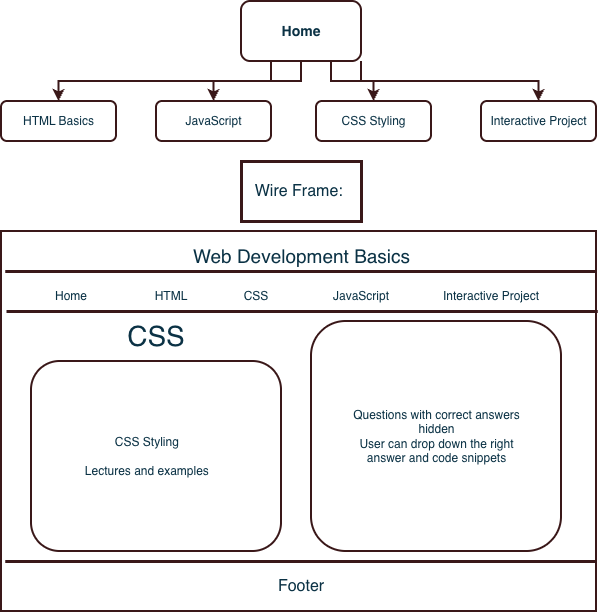

The diagram above was exported from draw.io. Its source (the exported page's mxGraphModel, read from the mxfile embedded in the PNG):
<mxGraphModel dx="780" dy="618" grid="1" gridSize="10" guides="1" tooltips="1" connect="1" arrows="1" fold="1" page="1" pageScale="1" pageWidth="850" pageHeight="1100" background="light-dark(#FFFFFF,#000000)" math="0" shadow="0">
  <root>
    <mxCell id="0" />
    <mxCell id="1" parent="0" />
    <mxCell id="9XWwM0KXHo-MgMuDdCvj-9" style="edgeStyle=orthogonalEdgeStyle;rounded=0;orthogonalLoop=1;jettySize=auto;html=1;exitX=0.25;exitY=1;exitDx=0;exitDy=0;entryX=0.5;entryY=0;entryDx=0;entryDy=0;strokeColor=light-dark(#000000,#3A1819);strokeWidth=2;" edge="1" parent="1" source="9XWwM0KXHo-MgMuDdCvj-1" target="9XWwM0KXHo-MgMuDdCvj-2">
      <mxGeometry relative="1" as="geometry" />
    </mxCell>
    <mxCell id="9XWwM0KXHo-MgMuDdCvj-10" style="edgeStyle=orthogonalEdgeStyle;rounded=0;orthogonalLoop=1;jettySize=auto;html=1;exitX=0.5;exitY=1;exitDx=0;exitDy=0;entryX=0.5;entryY=0;entryDx=0;entryDy=0;strokeColor=light-dark(#000000,#3A1819);strokeWidth=2;" edge="1" parent="1" source="9XWwM0KXHo-MgMuDdCvj-1" target="9XWwM0KXHo-MgMuDdCvj-4">
      <mxGeometry relative="1" as="geometry" />
    </mxCell>
    <mxCell id="9XWwM0KXHo-MgMuDdCvj-11" style="edgeStyle=orthogonalEdgeStyle;rounded=0;orthogonalLoop=1;jettySize=auto;html=1;exitX=0.75;exitY=1;exitDx=0;exitDy=0;entryX=0.5;entryY=0;entryDx=0;entryDy=0;strokeColor=light-dark(#000000,#3A1819);strokeWidth=2;" edge="1" parent="1" source="9XWwM0KXHo-MgMuDdCvj-1" target="9XWwM0KXHo-MgMuDdCvj-3">
      <mxGeometry relative="1" as="geometry" />
    </mxCell>
    <mxCell id="9XWwM0KXHo-MgMuDdCvj-12" style="edgeStyle=orthogonalEdgeStyle;rounded=0;orthogonalLoop=1;jettySize=auto;html=1;exitX=1;exitY=1;exitDx=0;exitDy=0;entryX=0.5;entryY=0;entryDx=0;entryDy=0;strokeColor=light-dark(#000000,#3A1819);strokeWidth=2;" edge="1" parent="1" source="9XWwM0KXHo-MgMuDdCvj-1" target="9XWwM0KXHo-MgMuDdCvj-8">
      <mxGeometry relative="1" as="geometry" />
    </mxCell>
    <mxCell id="9XWwM0KXHo-MgMuDdCvj-1" value="&lt;font style=&quot;color: light-dark(rgb(0, 0, 0), rgb(11, 50, 69)); font-size: 14px;&quot;&gt;&lt;b&gt;Home&lt;/b&gt;&lt;/font&gt;" style="rounded=1;whiteSpace=wrap;html=1;fillColor=none;strokeColor=light-dark(#3A1819,#3A1819);strokeWidth=2;" vertex="1" parent="1">
      <mxGeometry x="410" y="10" width="120" height="60" as="geometry" />
    </mxCell>
    <mxCell id="9XWwM0KXHo-MgMuDdCvj-2" value="&lt;font style=&quot;color: light-dark(rgb(0, 0, 0), rgb(11, 50, 69));&quot;&gt;HTML Basics&lt;/font&gt;" style="rounded=1;whiteSpace=wrap;html=1;fillColor=none;strokeColor=light-dark(#3A1819,#3A1819);strokeWidth=2;" vertex="1" parent="1">
      <mxGeometry x="170" y="110" width="115" height="40" as="geometry" />
    </mxCell>
    <mxCell id="9XWwM0KXHo-MgMuDdCvj-4" value="&lt;font style=&quot;color: light-dark(rgb(0, 0, 0), rgb(11, 50, 69));&quot;&gt;JavaScript&lt;/font&gt;" style="rounded=1;whiteSpace=wrap;html=1;fillColor=none;strokeColor=light-dark(#3A1819,#3A1819);strokeWidth=2;" vertex="1" parent="1">
      <mxGeometry x="325" y="110" width="115" height="40" as="geometry" />
    </mxCell>
    <mxCell id="9XWwM0KXHo-MgMuDdCvj-3" value="&lt;font style=&quot;color: light-dark(rgb(0, 0, 0), rgb(11, 50, 69));&quot;&gt;CSS Styling&lt;/font&gt;" style="rounded=1;whiteSpace=wrap;html=1;fillColor=none;strokeColor=light-dark(#3A1819,#3A1819);strokeWidth=2;" vertex="1" parent="1">
      <mxGeometry x="485" y="110" width="115" height="40" as="geometry" />
    </mxCell>
    <mxCell id="9XWwM0KXHo-MgMuDdCvj-8" value="&lt;font style=&quot;color: light-dark(rgb(0, 0, 0), rgb(11, 50, 69));&quot;&gt;Interactive Project&lt;/font&gt;" style="rounded=1;whiteSpace=wrap;html=1;fillColor=none;strokeColor=light-dark(#3A1819,#3A1819);strokeWidth=2;" vertex="1" parent="1">
      <mxGeometry x="650" y="110" width="115" height="40" as="geometry" />
    </mxCell>
    <mxCell id="9XWwM0KXHo-MgMuDdCvj-13" value="&lt;font style=&quot;color: light-dark(rgb(0, 0, 0), rgb(11, 50, 69)); font-size: 16px;&quot;&gt;Wire Frame:&amp;nbsp;&lt;/font&gt;" style="rounded=0;whiteSpace=wrap;html=1;fillColor=none;strokeColor=light-dark(#000000,#3A1819);strokeWidth=3;" vertex="1" parent="1">
      <mxGeometry x="410" y="170" width="120" height="60" as="geometry" />
    </mxCell>
    <mxCell id="9XWwM0KXHo-MgMuDdCvj-18" value="" style="endArrow=none;html=1;rounded=0;strokeColor=light-dark(#000000,#3A1819);strokeWidth=3;entryX=1.005;entryY=0.108;entryDx=0;entryDy=0;entryPerimeter=0;exitX=0.003;exitY=0.108;exitDx=0;exitDy=0;exitPerimeter=0;" edge="1" parent="1">
      <mxGeometry width="50" height="50" relative="1" as="geometry">
        <mxPoint x="173.82" y="279.96000000000004" as="sourcePoint" />
        <mxPoint x="764.9999999999998" y="279.96000000000004" as="targetPoint" />
        <Array as="points">
          <mxPoint x="447.05" y="280" />
          <mxPoint x="577.05" y="280" />
        </Array>
      </mxGeometry>
    </mxCell>
    <mxCell id="9XWwM0KXHo-MgMuDdCvj-19" value="&lt;font style=&quot;color: light-dark(rgb(0, 0, 0), rgb(11, 50, 69)); font-size: 19px;&quot;&gt;Web Development Basics&lt;/font&gt;" style="text;html=1;whiteSpace=wrap;strokeColor=none;fillColor=none;align=center;verticalAlign=middle;rounded=0;" vertex="1" parent="1">
      <mxGeometry x="342.5" y="250" width="255" height="30" as="geometry" />
    </mxCell>
    <mxCell id="9XWwM0KXHo-MgMuDdCvj-22" value="" style="endArrow=none;html=1;rounded=0;strokeColor=light-dark(#000000,#3A1819);strokeWidth=3;entryX=1.005;entryY=0.108;entryDx=0;entryDy=0;entryPerimeter=0;exitX=0.003;exitY=0.108;exitDx=0;exitDy=0;exitPerimeter=0;" edge="1" parent="1">
      <mxGeometry width="50" height="50" relative="1" as="geometry">
        <mxPoint x="175" y="320" as="sourcePoint" />
        <mxPoint x="766.1799999999998" y="320" as="targetPoint" />
        <Array as="points">
          <mxPoint x="448.23" y="320.03999999999996" />
          <mxPoint x="578.23" y="320.03999999999996" />
        </Array>
      </mxGeometry>
    </mxCell>
    <mxCell id="9XWwM0KXHo-MgMuDdCvj-24" value="&lt;font style=&quot;color: light-dark(rgb(0, 0, 0), rgb(11, 50, 69));&quot;&gt;Home&lt;/font&gt;" style="text;html=1;whiteSpace=wrap;strokeColor=none;fillColor=none;align=center;verticalAlign=middle;rounded=0;" vertex="1" parent="1">
      <mxGeometry x="210" y="290" width="60" height="30" as="geometry" />
    </mxCell>
    <mxCell id="9XWwM0KXHo-MgMuDdCvj-25" value="&lt;font style=&quot;color: light-dark(rgb(0, 0, 0), rgb(11, 50, 69));&quot;&gt;HTML&lt;/font&gt;" style="text;html=1;whiteSpace=wrap;strokeColor=none;fillColor=none;align=center;verticalAlign=middle;rounded=0;" vertex="1" parent="1">
      <mxGeometry x="310" y="290" width="60" height="30" as="geometry" />
    </mxCell>
    <mxCell id="9XWwM0KXHo-MgMuDdCvj-27" value="&lt;font style=&quot;color: light-dark(rgb(0, 0, 0), rgb(11, 50, 69));&quot;&gt;CSS&lt;/font&gt;" style="text;html=1;whiteSpace=wrap;strokeColor=none;fillColor=none;align=center;verticalAlign=middle;rounded=0;" vertex="1" parent="1">
      <mxGeometry x="395" y="290" width="60" height="30" as="geometry" />
    </mxCell>
    <mxCell id="9XWwM0KXHo-MgMuDdCvj-28" value="&lt;font style=&quot;color: light-dark(rgb(0, 0, 0), rgb(11, 50, 69));&quot;&gt;JavaScript&lt;/font&gt;" style="text;html=1;whiteSpace=wrap;strokeColor=none;fillColor=none;align=center;verticalAlign=middle;rounded=0;" vertex="1" parent="1">
      <mxGeometry x="500" y="290" width="60" height="30" as="geometry" />
    </mxCell>
    <mxCell id="9XWwM0KXHo-MgMuDdCvj-29" value="&lt;font style=&quot;color: light-dark(rgb(0, 0, 0), rgb(11, 50, 69));&quot;&gt;Interactive Project&lt;/font&gt;" style="text;html=1;whiteSpace=wrap;strokeColor=none;fillColor=none;align=center;verticalAlign=middle;rounded=0;" vertex="1" parent="1">
      <mxGeometry x="590" y="290" width="140" height="30" as="geometry" />
    </mxCell>
    <mxCell id="9XWwM0KXHo-MgMuDdCvj-30" value="" style="endArrow=none;html=1;rounded=0;strokeColor=light-dark(#000000,#3A1819);strokeWidth=3;entryX=1.005;entryY=0.108;entryDx=0;entryDy=0;entryPerimeter=0;exitX=0.003;exitY=0.108;exitDx=0;exitDy=0;exitPerimeter=0;" edge="1" parent="1">
      <mxGeometry width="50" height="50" relative="1" as="geometry">
        <mxPoint x="173.82" y="570" as="sourcePoint" />
        <mxPoint x="764.9999999999998" y="570" as="targetPoint" />
        <Array as="points">
          <mxPoint x="447.05" y="570.04" />
          <mxPoint x="577.05" y="570.04" />
        </Array>
      </mxGeometry>
    </mxCell>
    <mxCell id="9XWwM0KXHo-MgMuDdCvj-32" value="&lt;font style=&quot;color: light-dark(rgb(0, 0, 0), rgb(11, 50, 69)); font-size: 16px;&quot;&gt;Footer&lt;/font&gt;" style="text;html=1;whiteSpace=wrap;strokeColor=none;fillColor=none;align=center;verticalAlign=middle;rounded=0;" vertex="1" parent="1">
      <mxGeometry x="440" y="580" width="60" height="30" as="geometry" />
    </mxCell>
    <mxCell id="9XWwM0KXHo-MgMuDdCvj-34" value="" style="rounded=1;whiteSpace=wrap;html=1;fillColor=none;strokeColor=light-dark(#000000,#3A1819);strokeWidth=2;" vertex="1" parent="1">
      <mxGeometry x="200" y="370" width="250" height="190" as="geometry" />
    </mxCell>
    <mxCell id="9XWwM0KXHo-MgMuDdCvj-35" value="" style="rounded=1;whiteSpace=wrap;html=1;fillColor=none;strokeColor=light-dark(#000000,#3A1819);strokeWidth=2;" vertex="1" parent="1">
      <mxGeometry x="480" y="330" width="250" height="230" as="geometry" />
    </mxCell>
    <mxCell id="9XWwM0KXHo-MgMuDdCvj-36" value="&lt;font style=&quot;color: light-dark(rgb(0, 0, 0), rgb(11, 50, 69));&quot;&gt;CSS Styling&amp;nbsp;&lt;/font&gt;&lt;div&gt;&lt;font style=&quot;color: light-dark(rgb(0, 0, 0), rgb(11, 50, 69));&quot;&gt;&lt;br&gt;&lt;/font&gt;&lt;/div&gt;&lt;div&gt;&lt;font style=&quot;color: light-dark(rgb(0, 0, 0), rgb(11, 50, 69));&quot;&gt;Lectures and examples&amp;nbsp;&lt;/font&gt;&lt;/div&gt;" style="text;html=1;whiteSpace=wrap;strokeColor=none;fillColor=none;align=center;verticalAlign=middle;rounded=0;" vertex="1" parent="1">
      <mxGeometry x="225" y="390" width="185" height="150" as="geometry" />
    </mxCell>
    <mxCell id="9XWwM0KXHo-MgMuDdCvj-37" value="&lt;font style=&quot;color: light-dark(rgb(0, 0, 0), rgb(11, 50, 69));&quot;&gt;Questions with correct answers hidden&lt;/font&gt;&lt;div&gt;&lt;font style=&quot;color: light-dark(rgb(0, 0, 0), rgb(11, 50, 69));&quot;&gt;User can drop down the right answer and code snippets&lt;/font&gt;&lt;/div&gt;" style="text;html=1;whiteSpace=wrap;strokeColor=none;fillColor=none;align=center;verticalAlign=middle;rounded=0;" vertex="1" parent="1">
      <mxGeometry x="512.5" y="345" width="185" height="200" as="geometry" />
    </mxCell>
    <mxCell id="9XWwM0KXHo-MgMuDdCvj-38" value="&lt;font style=&quot;color: light-dark(rgb(0, 0, 0), rgb(11, 50, 69)); font-size: 28px;&quot;&gt;CSS&lt;/font&gt;" style="text;html=1;whiteSpace=wrap;strokeColor=none;fillColor=none;align=center;verticalAlign=middle;rounded=0;" vertex="1" parent="1">
      <mxGeometry x="205" y="330" width="240" height="30" as="geometry" />
    </mxCell>
    <mxCell id="9XWwM0KXHo-MgMuDdCvj-40" value="" style="rounded=0;whiteSpace=wrap;html=1;fillColor=none;strokeColor=light-dark(#000000,#3A1819);strokeWidth=2;" vertex="1" parent="1">
      <mxGeometry x="170" y="240" width="595" height="380" as="geometry" />
    </mxCell>
  </root>
</mxGraphModel>